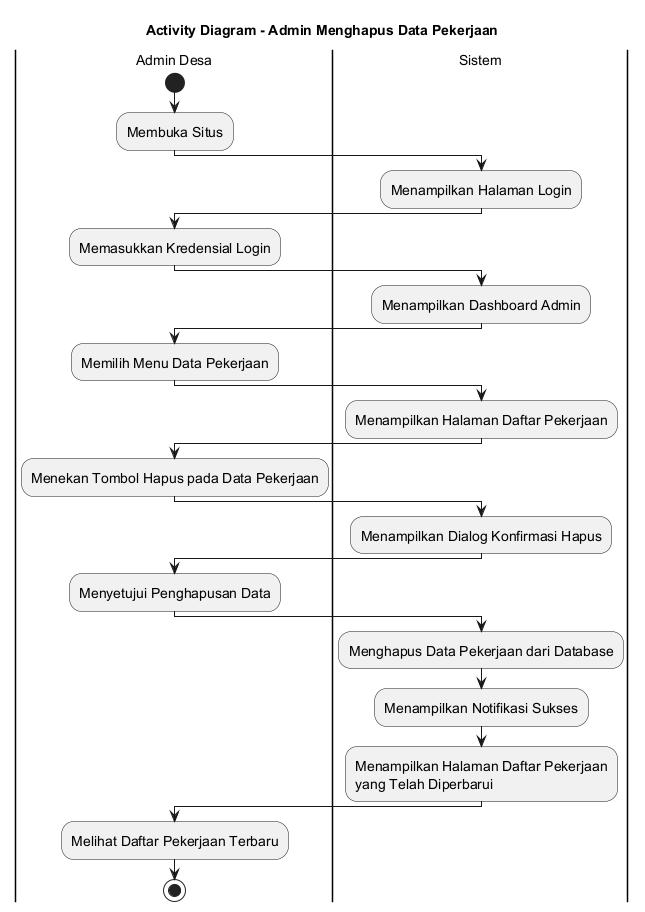

The diagram above was rendered by PlantUML. Its source (embedded in the PNG):
@startuml
skinparamlocked defaultFontSize 14
title Activity Diagram - Admin Menghapus Data Pekerjaan

|Admin Desa|
start
:Membuka Situs;

|Sistem|
:Menampilkan Halaman Login;

|Admin Desa|
:Memasukkan Kredensial Login;

|Sistem|
:Menampilkan Dashboard Admin;

|Admin Desa|
:Memilih Menu Data Pekerjaan;

|Sistem|
:Menampilkan Halaman Daftar Pekerjaan;

|Admin Desa|
:Menekan Tombol Hapus pada Data Pekerjaan;

|Sistem|
:Menampilkan Dialog Konfirmasi Hapus;

|Admin Desa|
:Menyetujui Penghapusan Data;

|Sistem|
:Menghapus Data Pekerjaan dari Database;
:Menampilkan Notifikasi Sukses;
:Menampilkan Halaman Daftar Pekerjaan
yang Telah Diperbarui;

|Admin Desa|
:Melihat Daftar Pekerjaan Terbaru;

stop
@enduml